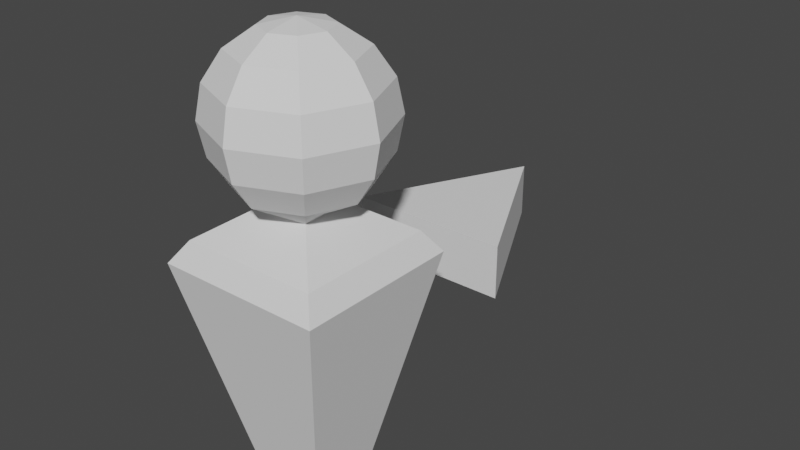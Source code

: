 # Source: personMarker.blend  (saved by Blender 2.80.75; exported with 4.5.12 LTS)
import bpy
from mathutils import Matrix  # noqa: F401  (used for matrix-valued properties, if any)

bpy.ops.wm.read_factory_settings(use_empty=True)
scene = bpy.context.scene
scene.name = 'Scene'

# ---- collections
col_collection = bpy.data.collections.new('Collection'); scene.collection.children.link(col_collection)

# ---- world
world_world = bpy.data.worlds.new('World'); scene.world = world_world
world_world.use_nodes = True; world_world.node_tree.nodes.clear()
_N = world_world.node_tree.nodes; _L = world_world.node_tree.links
n0 = _N.new('ShaderNodeOutputWorld'); n0.name = 'World Output'; n0.location = (300, 300)
n1 = _N.new('ShaderNodeBackground'); n1.name = 'Background'; n1.location = (10, 300)
n1.inputs[0].default_value = (0.05088, 0.05088, 0.05088, 1.0)
_L.new(n1.outputs[0], n0.inputs[0])
n0.is_active_output = True
world_world.color = (0.05088, 0.05088, 0.05088)
world_world.use_sun_shadow = False
world_world.sun_shadow_jitter_overblur = 0.0

# ---- meshes
me_sphere = bpy.data.meshes.new('Sphere')
me_sphere.from_pydata([(4.994e-05, 1.0, 4.476), (4.983e-05, 6.282e-05, 5.476), (0.2706, 0.2707, 5.4), (0.5, 0.5001, 5.183), (0.6533, 0.6533, 4.858), (0.7072, 0.7072, 4.476), (0.6533, 0.6533, 4.093), (0.5, 0.5001, 3.769), (0.308, 0.308, 3.552), (0.3827, 6.293e-05, 5.4), (0.7072, 6.294e-05, 5.183), (0.9239, 6.294e-05, 4.858), (1.0, 6.291e-05, 4.476), (0.9239, 6.294e-05, 4.093), (0.7072, 6.294e-05, 3.769), (0.308, 6.293e-05, 3.552), (0.2706, -0.2705, 5.4), (0.5, -0.4999, 5.183), (0.6533, -0.6532, 4.858), (0.7072, -0.707, 4.476), (0.6533, -0.6532, 4.093), (0.5, -0.4999, 3.769), (0.308, -0.3079, 3.552), (4.995e-05, -0.3826, 5.4), (4.995e-05, -0.707, 5.183), (4.998e-05, -0.9238, 4.858), (4.995e-05, -0.9999, 4.476), (4.998e-05, -0.9238, 4.093), (4.995e-05, -0.707, 3.769), (4.995e-05, -0.3079, 3.552), (-0.2705, -0.2705, 5.4), (-0.4999, -0.4999, 5.183), (-0.6532, -0.6532, 4.858), (-0.7071, -0.707, 4.476), (-0.6532, -0.6532, 4.093), (-0.4999, -0.4999, 3.769), (-0.3079, -0.3079, 3.552), (-0.3826, 6.294e-05, 5.4), (-0.7071, 6.294e-05, 5.183), (-0.9238, 6.288e-05, 4.858), (-0.9999, 6.294e-05, 4.476), (-0.9238, 6.288e-05, 4.093), (-0.7071, 6.294e-05, 3.769), (-0.3079, 6.294e-05, 3.552), (-0.2705, 0.2707, 5.4), (-0.4999, 0.5001, 5.183), (-0.6532, 0.6533, 4.858), (-0.7071, 0.7072, 4.476), (-0.6532, 0.6533, 4.093), (-0.4999, 0.5001, 3.769), (-0.3079, 0.308, 3.552), (4.994e-05, 0.3827, 5.4), (4.992e-05, 0.7072, 5.183), (4.989e-05, 0.9239, 4.858), (4.989e-05, 0.9239, 4.093), (4.992e-05, 0.7072, 3.769), (4.994e-05, 0.308, 3.552), (0.8217, 0.8217, 3.203), (0.8217, 6.291e-05, 3.203), (0.8217, -0.8216, 3.203), (4.997e-05, -0.8216, 3.203), (-0.8216, -0.8216, 3.203), (-0.8216, 6.295e-05, 3.203), (-0.8216, 0.8217, 3.203), (4.993e-05, 0.8217, 3.203), (0.9917, 0.9917, 2.952), (0.9917, 6.29e-05, 2.952), (0.9917, -0.9916, 2.952), (4.998e-05, -0.9916, 2.952), (-0.9916, -0.9916, 2.952), (-0.9916, 6.294e-05, 2.952), (-0.9916, 0.9917, 2.952), (4.993e-05, 0.9917, 2.952), (0.399, 0.399, 0.2005), (0.399, 6.295e-05, 0.2005), (0.399, -0.3988, 0.2005), (4.995e-05, -0.3988, 0.2005), (-0.3989, -0.3988, 0.2005), (-0.3989, 6.297e-05, 0.2005), (-0.3989, 0.399, 0.2005), (4.993e-05, 0.399, 0.2005), (0.2258, 0.2258, 1.86e-05), (0.2258, 6.296e-05, 1.86e-05), (0.2258, -0.2257, 1.86e-05), (4.995e-05, -0.2257, 1.86e-05), (-0.2257, -0.2257, 1.86e-05), (-0.2257, 6.297e-05, 1.86e-05), (-0.2257, 0.2258, 1.86e-05), (4.993e-05, 0.2258, 1.86e-05), (4.993e-05, 6.296e-05, 1.86e-05)], [], [(56, 55, 7, 8), (54, 0, 5, 6), (53, 52, 3, 4), (51, 1, 2), (55, 54, 6, 7), (0, 53, 4, 5), (52, 51, 2, 3), (4, 3, 10, 11), (2, 1, 9), (7, 6, 13, 14), (5, 4, 11, 12), (3, 2, 9, 10), (8, 7, 14, 15), (6, 5, 12, 13), (14, 13, 20, 21), (12, 11, 18, 19), (10, 9, 16, 17), (15, 14, 21, 22), (13, 12, 19, 20), (11, 10, 17, 18), (9, 1, 16), (17, 16, 23, 24), (22, 21, 28, 29), (20, 19, 26, 27), (18, 17, 24, 25), (16, 1, 23), (21, 20, 27, 28), (19, 18, 25, 26), (29, 28, 35, 36), (27, 26, 33, 34), (25, 24, 31, 32), (23, 1, 30), (28, 27, 34, 35), (26, 25, 32, 33), (24, 23, 30, 31), (30, 1, 37), (35, 34, 41, 42), (33, 32, 39, 40), (31, 30, 37, 38), (36, 35, 42, 43), (34, 33, 40, 41), (32, 31, 38, 39), (42, 41, 48, 49), (40, 39, 46, 47), (38, 37, 44, 45), (43, 42, 49, 50), (41, 40, 47, 48), (39, 38, 45, 46), (37, 1, 44), (50, 49, 55, 56), (48, 47, 0, 54), (46, 45, 52, 53), (44, 1, 51), (49, 48, 54, 55), (47, 46, 53, 0), (45, 44, 51, 52), (15, 22, 59, 58), (36, 43, 62, 61), (43, 50, 63, 62), (8, 15, 58, 57), (50, 56, 64, 63), (56, 8, 57, 64), (22, 29, 60, 59), (29, 36, 61, 60), (60, 61, 69, 68), (58, 59, 67, 66), (63, 64, 72, 71), (61, 62, 70, 69), (59, 60, 68, 67), (57, 58, 66, 65), (64, 57, 65, 72), (62, 63, 71, 70), (72, 65, 73, 80), (70, 71, 79, 78), (68, 69, 77, 76), (66, 67, 75, 74), (71, 72, 80, 79), (69, 70, 78, 77), (67, 68, 76, 75), (65, 66, 74, 73), (77, 78, 86, 85), (75, 76, 84, 83), (73, 74, 82, 81), (80, 73, 81, 88), (78, 79, 87, 86), (76, 77, 85, 84), (74, 75, 83, 82), (79, 80, 88, 87), (88, 81, 89), (86, 87, 89), (84, 85, 89), (82, 83, 89), (87, 88, 89), (85, 86, 89), (83, 84, 89), (81, 82, 89)])
_uv = me_sphere.uv_layers.new(name='UVMap')
_uv.uv.foreach_set('vector', [0.75, 0.125, 0.75, 0.25, 0.625, 0.25, 0.625, 0.125, 0.75, 0.375, 0.75, 0.5, 0.625, 0.5, 0.625, 0.375, 0.75, 0.625, 0.75, 0.75, 0.625, 0.75, 0.625, 0.625, 0.75, 0.875, 0.6875, 1.0, 0.625, 0.875, 0.75, 0.25, 0.75, 0.375, 0.625, 0.375, 0.625, 0.25, 0.75, 0.5, 0.75, 0.625, 0.625, 0.625, 0.625, 0.5, 0.75, 0.75, 0.75, 0.875, 0.625, 0.875, 0.625, 0.75, 0.625, 0.625, 0.625, 0.75, 0.5, 0.75, 0.5, 0.625, 0.625, 0.875, 0.5625, 1.0, 0.5, 0.875, 0.625, 0.25, 0.625, 0.375, 0.5, 0.375, 0.5, 0.25, 0.625, 0.5, 0.625, 0.625, 0.5, 0.625, 0.5, 0.5, 0.625, 0.75, 0.625, 0.875, 0.5, 0.875, 0.5, 0.75, 0.625, 0.125, 0.625, 0.25, 0.5, 0.25, 0.5, 0.125, 0.625, 0.375, 0.625, 0.5, 0.5, 0.5, 0.5, 0.375, 0.5, 0.25, 0.5, 0.375, 0.375, 0.375, 0.375, 0.25, 0.5, 0.5, 0.5, 0.625, 0.375, 0.625, 0.375, 0.5, 0.5, 0.75, 0.5, 0.875, 0.375, 0.875, 0.375, 0.75, 0.5, 0.125, 0.5, 0.25, 0.375, 0.25, 0.375, 0.125, 0.5, 0.375, 0.5, 0.5, 0.375, 0.5, 0.375, 0.375, 0.5, 0.625, 0.5, 0.75, 0.375, 0.75, 0.375, 0.625, 0.5, 0.875, 0.4375, 1.0, 0.375, 0.875, 0.375, 0.75, 0.375, 0.875, 0.25, 0.875, 0.25, 0.75, 0.375, 0.125, 0.375, 0.25, 0.25, 0.25, 0.25, 0.125, 0.375, 0.375, 0.375, 0.5, 0.25, 0.5, 0.25, 0.375, 0.375, 0.625, 0.375, 0.75, 0.25, 0.75, 0.25, 0.625, 0.375, 0.875, 0.3125, 1.0, 0.25, 0.875, 0.375, 0.25, 0.375, 0.375, 0.25, 0.375, 0.25, 0.25, 0.375, 0.5, 0.375, 0.625, 0.25, 0.625, 0.25, 0.5, 0.25, 0.125, 0.25, 0.25, 0.125, 0.25, 0.125, 0.125, 0.25, 0.375, 0.25, 0.5, 0.125, 0.5, 0.125, 0.375, 0.25, 0.625, 0.25, 0.75, 0.125, 0.75, 0.125, 0.625, 0.25, 0.875, 0.1875, 1.0, 0.125, 0.875, 0.25, 0.25, 0.25, 0.375, 0.125, 0.375, 0.125, 0.25, 0.25, 0.5, 0.25, 0.625, 0.125, 0.625, 0.125, 0.5, 0.25, 0.75, 0.25, 0.875, 0.125, 0.875, 0.125, 0.75, 0.125, 0.875, 0.0625, 1.0, 0.0, 0.875, 0.125, 0.25, 0.125, 0.375, 0.0, 0.375, 0.0, 0.25, 0.125, 0.5, 0.125, 0.625, 0.0, 0.625, 0.0, 0.5, 0.125, 0.75, 0.125, 0.875, 0.0, 0.875, 0.0, 0.75, 0.125, 0.125, 0.125, 0.25, 0.0, 0.25, 0.0, 0.125, 0.125, 0.375, 0.125, 0.5, 0.0, 0.5, 0.0, 0.375, 0.125, 0.625, 0.125, 0.75, 0.0, 0.75, 0.0, 0.625, 1.0, 0.25, 1.0, 0.375, 0.875, 0.375, 0.875, 0.25, 1.0, 0.5, 1.0, 0.625, 0.875, 0.625, 0.875, 0.5, 1.0, 0.75, 1.0, 0.875, 0.875, 0.875, 0.875, 0.75, 1.0, 0.125, 1.0, 0.25, 0.875, 0.25, 0.875, 0.125, 1.0, 0.375, 1.0, 0.5, 0.875, 0.5, 0.875, 0.375, 1.0, 0.625, 1.0, 0.75, 0.875, 0.75, 0.875, 0.625, 1.0, 0.875, 0.9375, 1.0, 0.875, 0.875, 0.875, 0.125, 0.875, 0.25, 0.75, 0.25, 0.75, 0.125, 0.875, 0.375, 0.875, 0.5, 0.75, 0.5, 0.75, 0.375, 0.875, 0.625, 0.875, 0.75, 0.75, 0.75, 0.75, 0.625, 0.875, 0.875, 0.8125, 1.0, 0.75, 0.875, 0.875, 0.25, 0.875, 0.375, 0.75, 0.375, 0.75, 0.25, 0.875, 0.5, 0.875, 0.625, 0.75, 0.625, 0.75, 0.5, 0.875, 0.75, 0.875, 0.875, 0.75, 0.875, 0.75, 0.75, 0.5, 0.125, 0.375, 0.125, 0.375, 0.125, 0.5, 0.125, 0.125, 0.125, 0.0, 0.125, 0.0, 0.125, 0.125, 0.125, 1.0, 0.125, 0.875, 0.125, 0.875, 0.125, 1.0, 0.125, 0.625, 0.125, 0.5, 0.125, 0.5, 0.125, 0.625, 0.125, 0.875, 0.125, 0.75, 0.125, 0.75, 0.125, 0.875, 0.125, 0.75, 0.125, 0.625, 0.125, 0.625, 0.125, 0.75, 0.125, 0.375, 0.125, 0.25, 0.125, 0.25, 0.125, 0.375, 0.125, 0.25, 0.125, 0.125, 0.125, 0.125, 0.125, 0.25, 0.125, 0.25, 0.125, 0.125, 0.125, 0.125, 0.125, 0.25, 0.125, 0.5, 0.125, 0.375, 0.125, 0.375, 0.125, 0.5, 0.125, 0.875, 0.125, 0.75, 0.125, 0.75, 0.125, 0.875, 0.125, 0.125, 0.125, 0.0, 0.125, 0.0, 0.125, 0.125, 0.125, 0.375, 0.125, 0.25, 0.125, 0.25, 0.125, 0.375, 0.125, 0.625, 0.125, 0.5, 0.125, 0.5, 0.125, 0.625, 0.125, 0.75, 0.125, 0.625, 0.125, 0.625, 0.125, 0.75, 0.125, 1.0, 0.125, 0.875, 0.125, 0.875, 0.125, 1.0, 0.125, 0.75, 0.125, 0.625, 0.125, 0.625, 0.125, 0.75, 0.125, 1.0, 0.125, 0.875, 0.125, 0.875, 0.125, 1.0, 0.125, 0.25, 0.125, 0.125, 0.125, 0.125, 0.125, 0.25, 0.125, 0.5, 0.125, 0.375, 0.125, 0.375, 0.125, 0.5, 0.125, 0.875, 0.125, 0.75, 0.125, 0.75, 0.125, 0.875, 0.125, 0.125, 0.125, 0.0, 0.125, 0.0, 0.125, 0.125, 0.125, 0.375, 0.125, 0.25, 0.125, 0.25, 0.125, 0.375, 0.125, 0.625, 0.125, 0.5, 0.125, 0.5, 0.125, 0.625, 0.125, 0.125, 0.125, 0.0, 0.125, 0.0, 0.125, 0.125, 0.125, 0.375, 0.125, 0.25, 0.125, 0.25, 0.125, 0.375, 0.125, 0.625, 0.125, 0.5, 0.125, 0.5, 0.125, 0.625, 0.125, 0.75, 0.125, 0.625, 0.125, 0.625, 0.125, 0.75, 0.125, 1.0, 0.125, 0.875, 0.125, 0.875, 0.125, 1.0, 0.125, 0.25, 0.125, 0.125, 0.125, 0.125, 0.125, 0.25, 0.125, 0.5, 0.125, 0.375, 0.125, 0.375, 0.125, 0.5, 0.125, 0.875, 0.125, 0.75, 0.125, 0.75, 0.125, 0.875, 0.125, 0.75, 0.125, 0.625, 0.125, 0.75, 0.125, 1.0, 0.125, 0.875, 0.125, 1.0, 0.125, 0.25, 0.125, 0.125, 0.125, 0.25, 0.125, 0.5, 0.125, 0.375, 0.125, 0.5, 0.125, 0.875, 0.125, 0.75, 0.125, 0.875, 0.125, 0.125, 0.125, 0.0, 0.125, 0.125, 0.125, 0.375, 0.125, 0.25, 0.125, 0.375, 0.125, 0.625, 0.125, 0.5, 0.125, 0.625, 0.125])
me_sphere.use_remesh_preserve_volume = False
me_sphere.use_remesh_preserve_attributes = False
me_sphere.use_mirror_vertex_groups = False
me_sphere.update()
me_plane = bpy.data.meshes.new('Plane')
me_plane.from_pydata([(-1.0, -0.1831, -0.5098), (1.0, -0.1831, -0.5098), (0.0, 1.817, -0.5098), (0.0, 1.817, 0.1495), (-1.0, -0.1831, 0.1495), (1.0, -0.1831, 0.1495)], [], [(0, 2, 1), (4, 5, 3), (1, 2, 3, 5), (0, 1, 5, 4), (2, 0, 4, 3)])
_uv = me_plane.uv_layers.new(name='UVMap')
_uv.uv.foreach_set('vector', [0.0, 0.0, 0.0, 1.0, 1.0, 0.0, 0.0, 0.0, 1.0, 0.0, 0.0, 1.0, 1.0, 0.0, 0.0, 1.0, 0.0, 1.0, 1.0, 0.0, 0.0, 0.0, 1.0, 0.0, 1.0, 0.0, 0.0, 0.0, 0.0, 1.0, 0.0, 0.0, 0.0, 0.0, 0.0, 1.0])
me_plane.use_remesh_preserve_volume = False
me_plane.use_remesh_preserve_attributes = False
me_plane.use_mirror_vertex_groups = False
me_plane.update()

# ---- objects
ob_person = bpy.data.objects.new('Person', me_sphere)
ob_arrow = bpy.data.objects.new('Arrow', me_plane)

# ---- transforms, parenting, visibility, modifiers, constraints
ob_person.location = (-4.994e-05, -6.278e-05, 1.802)
ob_person.lineart.crease_threshold = 0.0
ob_arrow.location = (0.0, 2.139, 4.258)
ob_arrow.lineart.crease_threshold = 0.0

# ---- collection membership
col_collection.objects.link(ob_person)
col_collection.objects.link(ob_arrow)

# ---- scene / render settings (as saved in the file)
scene.frame_start = 1; scene.frame_end = 250; scene.frame_set(1)
scene.render.engine = 'BLENDER_EEVEE_NEXT'
scene.cycles.use_denoising = False
scene.cycles.samples = 128
scene.cycles.sampling_pattern = 'TABULATED_SOBOL'
scene.cycles.use_adaptive_sampling = False
scene.cycles.use_light_tree = False
scene.view_settings.view_transform = 'Filmic'
bpy.context.view_layer.update()

# ---- added for rendering (the .blend has no active camera and no usable light): camera, sun
cam_auto = bpy.data.cameras.new('AutoCamera')
cam_auto.lens = 50.0
cam_auto.sensor_width = 36.0
cam_auto.clip_end = 1000.0
ob_auto_camera = bpy.data.objects.new('AutoCamera', cam_auto)
scene.collection.objects.link(ob_auto_camera)
ob_auto_camera.location = (7.07931, -7.01719, 10.2033)
ob_auto_camera.rotation_euler = (1.09748, -7.21219e-08, 0.694738)
scene.camera = ob_auto_camera
light_auto_sun = bpy.data.lights.new('AutoSun', 'SUN')
light_auto_sun.energy = 3.0
light_auto_sun.angle = 0.0523599
ob_auto_sun = bpy.data.objects.new('AutoSun', light_auto_sun)
scene.collection.objects.link(ob_auto_sun)
ob_auto_sun.rotation_euler = (0.872665, 0.174533, 0.523599)
bpy.context.view_layer.update()
